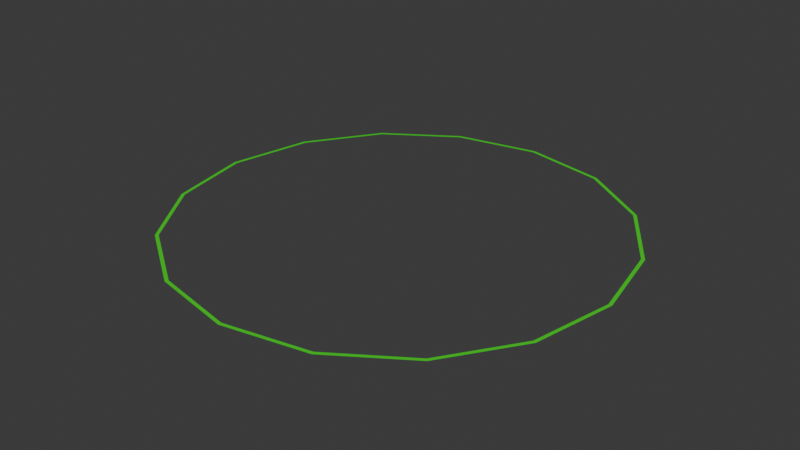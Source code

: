 # Source: base_border.blend  (saved by Blender 4.0.36; exported with 4.5.12 LTS)
import bpy
from mathutils import Matrix  # noqa: F401  (used for matrix-valued properties, if any)

bpy.ops.wm.read_factory_settings(use_empty=True)
scene = bpy.context.scene
scene.name = 'Scene'

# ---- collections
col_collection = bpy.data.collections.new('Collection'); scene.collection.children.link(col_collection)

# ---- materials (node trees are filled in below, after node groups)
mat_material = bpy.data.materials.new('Material')
mat_material.alpha_threshold = 0.0
mat_material.use_transparent_shadow = False
mat_material.roughness = 0.5
mat_material.line_color = (0.0, 0.0, 0.0, 1.0)

# ---- material node trees
mat_material.use_nodes = True; mat_material.node_tree.nodes.clear()
_N = mat_material.node_tree.nodes; _L = mat_material.node_tree.links
n0 = _N.new('ShaderNodeOutputMaterial'); n0.name = 'Material Output'; n0.location = (300, 300)
n1 = _N.new('ShaderNodeBsdfPrincipled'); n1.name = 'Principled BSDF'; n1.location = (10, 300)
n1.inputs[0].default_value = (0.03325, 0.8, 0.006961, 1.0)
n1.inputs[3].default_value = 1.45
n1.inputs[27].default_value = (1.0, 1.0, 0.9999, 1.0)
_L.new(n1.outputs[0], n0.inputs[0])
n0.is_active_output = True

# ---- world
world_world = bpy.data.worlds.new('World'); scene.world = world_world
world_world.use_nodes = True; world_world.node_tree.nodes.clear()
_N = world_world.node_tree.nodes; _L = world_world.node_tree.links
n0 = _N.new('ShaderNodeOutputWorld'); n0.name = 'World Output'; n0.location = (300, 300)
n1 = _N.new('ShaderNodeBackground'); n1.name = 'Background'; n1.location = (10, 300)
n1.inputs[0].default_value = (0.05088, 0.05088, 0.05088, 1.0)
_L.new(n1.outputs[0], n0.inputs[0])
n0.is_active_output = True
world_world.color = (0.05088, 0.05088, 0.05088)
world_world.use_sun_shadow = False
world_world.sun_shadow_jitter_overblur = 0.0

# ---- meshes
me_cylinder = bpy.data.meshes.new('Cylinder')
me_cylinder.from_pydata([(1.49e-08, 1.0, 0.0), (0.3827, 0.9239, 0.0), (0.7071, 0.7071, 0.0), (0.9239, 0.3827, 0.0), (1.0, 1.118e-08, 0.0), (0.9239, -0.3827, 0.0), (0.7071, -0.7071, 0.0), (0.3827, -0.9239, 0.0), (1.49e-08, -1.0, 0.0), (-0.3827, -0.9239, 0.0), (-0.7071, -0.7071, 0.0), (-0.9239, -0.3827, 0.0), (-1.0, 1.118e-08, 0.0), (-0.9239, 0.3827, 0.0), (-0.7071, 0.7071, 0.0), (-0.3827, 0.9239, 0.0), (-0.9094, 0.3767, 0.0), (-0.6961, 0.6961, 0.0), (-0.3767, 0.9094, 0.0), (0.0, 0.9844, 0.0), (0.6961, -0.6961, 0.0), (0.9844, 0.0, 0.0), (0.9094, 0.3767, 0.0), (0.9094, -0.3767, 0.0), (0.6961, 0.6961, 0.0), (0.3767, -0.9094, 0.0), (0.3767, 0.9094, 0.0), (-0.9844, 0.0, 0.0), (-0.9094, -0.3767, 0.0), (-0.9094, 0.3767, 0.0), (-0.3767, -0.9094, 0.0), (0.3767, -0.9094, 0.0), (0.0, -0.9844, 0.0), (-0.6961, -0.6961, 0.0)], [], [(25, 7, 6, 5, 4, 3, 2, 1, 0, 15, 14, 13, 16, 17, 18, 19, 26, 24, 22, 21, 23, 20), (29, 16, 13, 12, 11, 10, 9, 8, 7, 25, 31, 32, 30, 33, 28, 27)])
_uv = me_cylinder.uv_layers.new(name='UVMap')
_uv.uv.foreach_set('vector', [0.3404, 0.03173, 0.3418, 0.02827, 0.4197, 0.08029, 0.4717, 0.1582, 0.49, 0.25, 0.4717, 0.3418, 0.4197, 0.4197, 0.3418, 0.4717, 0.25, 0.49, 0.1582, 0.4717, 0.08029, 0.4197, 0.02827, 0.3418, 0.03173, 0.3404, 0.08295, 0.4171, 0.1596, 0.4683, 0.25, 0.4862, 0.3404, 0.4683, 0.4171, 0.4171, 0.4683, 0.3404, 0.4863, 0.25, 0.4683, 0.1596, 0.4171, 0.08295, 0.03173, 0.3404, 0.03173, 0.3404, 0.02827, 0.3418, 0.01, 0.25, 0.02827, 0.1582, 0.08029, 0.08029, 0.1582, 0.02827, 0.25, 0.01, 0.3418, 0.02827, 0.3404, 0.03173, 0.3404, 0.03173, 0.25, 0.01375, 0.1596, 0.03173, 0.08295, 0.08295, 0.03173, 0.1596, 0.01375, 0.25])
me_cylinder.materials.append(mat_material)
me_cylinder.update()

# ---- objects
ob_cylinder = bpy.data.objects.new('Cylinder', me_cylinder)

# ---- transforms, parenting, visibility, modifiers, constraints
ob_cylinder.location = (0.0, 0.0, 0.0)
ob_cylinder.scale = (16.0, 16.0, 1.0)

# ---- collection membership
col_collection.objects.link(ob_cylinder)

# ---- scene / render settings (as saved in the file)
scene.frame_start = 1; scene.frame_end = 250; scene.frame_set(1)
scene.render.engine = 'BLENDER_EEVEE_NEXT'
scene.cycles.sampling_pattern = 'TABULATED_SOBOL'
bpy.context.view_layer.update()

# ---- added for rendering (the .blend has no active camera and no usable light): camera, sun
cam_auto = bpy.data.cameras.new('AutoCamera')
cam_auto.lens = 50.0
cam_auto.sensor_width = 36.0
cam_auto.clip_end = 1000.0
ob_auto_camera = bpy.data.objects.new('AutoCamera', cam_auto)
scene.collection.objects.link(ob_auto_camera)
ob_auto_camera.location = (41.8709, -50.2451, 33.4967)
ob_auto_camera.rotation_euler = (1.09748, -7.21219e-08, 0.694738)
scene.camera = ob_auto_camera
light_auto_sun = bpy.data.lights.new('AutoSun', 'SUN')
light_auto_sun.energy = 3.0
light_auto_sun.angle = 0.0523599
ob_auto_sun = bpy.data.objects.new('AutoSun', light_auto_sun)
scene.collection.objects.link(ob_auto_sun)
ob_auto_sun.rotation_euler = (0.872665, 0.174533, 0.523599)
bpy.context.view_layer.update()
